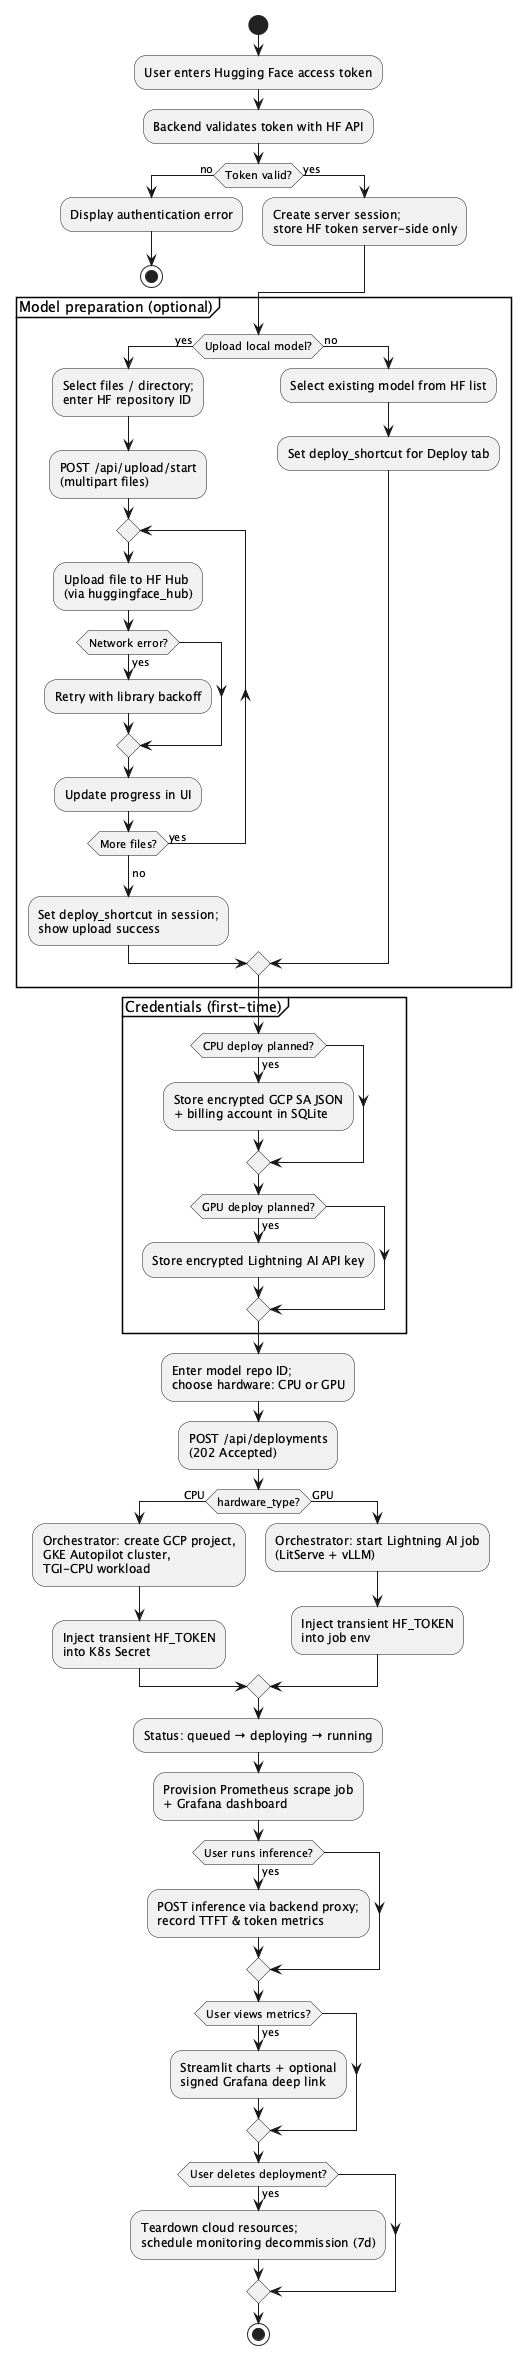

The diagram above was rendered by PlantUML. Its source (embedded in the PNG):
@startuml activity_diagram
start
:User enters Hugging Face access token;
:Backend validates token with HF API;
if (Token valid?) then (no)
  :Display authentication error;
  stop
else (yes)
  :Create server session;\nstore HF token server-side only;
endif

partition "Model preparation (optional)" {
  if (Upload local model?) then (yes)
    :Select files / directory;\nenter HF repository ID;
    :POST /api/upload/start\n(multipart files);
    repeat
      :Upload file to HF Hub\n(via huggingface_hub);
      if (Network error?) then (yes)
        :Retry with library backoff;
      endif
      :Update progress in UI;
    repeat while (More files?) is (yes)
    ->no;
    :Set deploy_shortcut in session;\nshow upload success;
  else (no)
    :Select existing model from HF list;
    :Set deploy_shortcut for Deploy tab;
  endif
}

partition "Credentials (first-time)" {
  if (CPU deploy planned?) then (yes)
    :Store encrypted GCP SA JSON\n+ billing account in SQLite;
  endif
  if (GPU deploy planned?) then (yes)
    :Store encrypted Lightning AI API key;
  endif
}

:Enter model repo ID;\nchoose hardware: CPU or GPU;
:POST /api/deployments\n(202 Accepted);

if (hardware_type?) then (CPU)
  :Orchestrator: create GCP project,\nGKE Autopilot cluster,\nTGI-CPU workload;
  :Inject transient HF_TOKEN\ninto K8s Secret;
else (GPU)
  :Orchestrator: start Lightning AI job\n(LitServe + vLLM);
  :Inject transient HF_TOKEN\ninto job env;
endif

:Status: queued → deploying → running;
:Provision Prometheus scrape job\n+ Grafana dashboard;

if (User runs inference?) then (yes)
  :POST inference via backend proxy;\nrecord TTFT & token metrics;
endif

if (User views metrics?) then (yes)
  :Streamlit charts + optional\nsigned Grafana deep link;
endif

if (User deletes deployment?) then (yes)
  :Teardown cloud resources;\nschedule monitoring decommission (7d);
endif

stop

@enduml